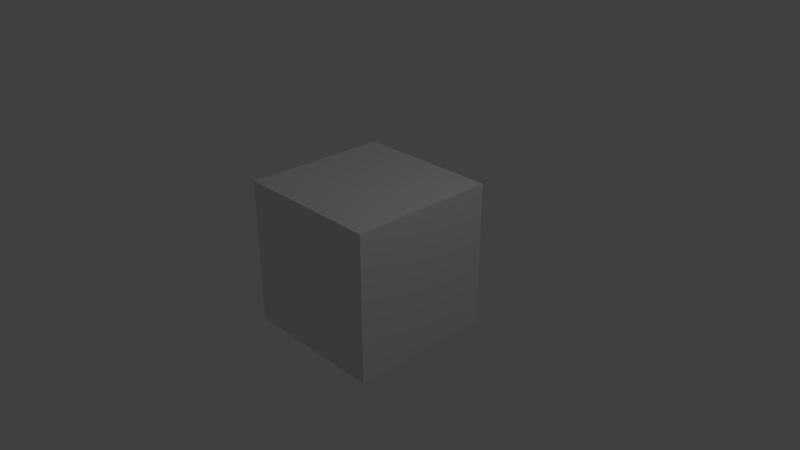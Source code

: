 # Source: Altar.blend  (saved by Blender 2.79.0; exported with 4.5.12 LTS)
import bpy
from mathutils import Matrix  # noqa: F401  (used for matrix-valued properties, if any)

bpy.ops.wm.read_factory_settings(use_empty=True)
scene = bpy.context.scene
scene.name = 'Scene'

# ---- collections
col_collection_1 = bpy.data.collections.new('Collection 1'); scene.collection.children.link(col_collection_1)

# ---- materials (node trees are filled in below, after node groups)
mat_material = bpy.data.materials.new('Material')
mat_material.alpha_threshold = 0.0
mat_material.use_transparent_shadow = False
mat_material.roughness = 0.5
mat_material.line_color = (0.0, 0.0, 0.0, 1.0)

# ---- material node trees

# ---- world
world_world = bpy.data.worlds.new('World'); scene.world = world_world
world_world.color = (0.05088, 0.05088, 0.05088)
world_world.use_sun_shadow = False
world_world.sun_shadow_jitter_overblur = 0.0
world_world.cycles.sampling_method = 'MANUAL'

# ---- cameras
cam_camera = bpy.data.cameras.new('Camera')
cam_camera.clip_end = 100.0
cam_camera.lens = 35.0
cam_camera.sensor_width = 32.0
cam_camera.sensor_height = 18.0
cam_camera.ortho_scale = 7.314
cam_camera.dof.focus_distance = 0.0
cam_camera.dof.aperture_fstop = 128.0

# ---- lights
light_lamp = bpy.data.lights.new('Lamp', 'POINT')
light_lamp.transmission_factor = 0.0
light_lamp.cutoff_distance = 30.0
light_lamp.energy = 100.0
light_lamp.shadow_buffer_clip_start = 1.001
light_lamp.shadow_soft_size = 0.1
light_lamp.shadow_maximum_resolution = 0.006
light_lamp.use_absolute_resolution = True

# ---- meshes
me_cube = bpy.data.meshes.new('Cube')
me_cube.from_pydata([(1.0, 1.0, -1.0), (1.0, -1.0, -1.0), (-1.0, -1.0, -1.0), (-1.0, 1.0, -1.0), (1.0, 1.0, 1.0), (1.0, -1.0, 1.0), (-1.0, -1.0, 1.0), (-1.0, 1.0, 1.0)], [], [(0, 1, 2, 3), (4, 7, 6, 5), (0, 4, 5, 1), (1, 5, 6, 2), (2, 6, 7, 3), (4, 0, 3, 7)])
me_cube.materials.append(mat_material)
me_cube.use_remesh_preserve_volume = False
me_cube.use_remesh_preserve_attributes = False
me_cube.use_mirror_vertex_groups = False
me_cube.update()

# ---- objects
ob_cube = bpy.data.objects.new('Cube', me_cube)
ob_lamp = bpy.data.objects.new('Lamp', light_lamp)
ob_camera = bpy.data.objects.new('Camera', cam_camera)

# ---- transforms, parenting, visibility, modifiers, constraints
ob_cube.location = (0.0, 0.0, 0.0)
ob_cube.lock_rotations_4d = False
ob_cube.empty_display_type = 'ARROWS'
ob_cube.lineart.crease_threshold = 0.0
ob_lamp.location = (4.076, 1.005, 5.904)
ob_lamp.rotation_euler = (0.6503, 0.05522, 1.866)
ob_lamp.lock_rotations_4d = False
ob_lamp.empty_display_type = 'ARROWS'
ob_lamp.color = (0.0, 0.0, 0.0, 0.0)
ob_lamp.lineart.crease_threshold = 0.0
ob_camera.location = (7.481, -6.508, 5.344)
ob_camera.rotation_euler = (1.109, 0.0, 0.8149)
ob_camera.lock_rotations_4d = False
ob_camera.empty_display_type = 'ARROWS'
ob_camera.color = (0.0, 0.0, 0.0, 0.0)
ob_camera.display_type = 'WIRE'
ob_camera.lineart.crease_threshold = 0.0

# ---- collection membership
col_collection_1.objects.link(ob_cube)
col_collection_1.objects.link(ob_lamp)
col_collection_1.objects.link(ob_camera)

# ---- scene / render settings (as saved in the file)
scene.camera = ob_camera
scene.frame_start = 1; scene.frame_end = 250; scene.frame_set(1)
scene.render.engine = 'BLENDER_EEVEE_NEXT'
scene.render.resolution_percentage = 50
scene.render.dither_intensity = 0.0
scene.cycles.use_denoising = False
scene.cycles.samples = 128
scene.cycles.sampling_pattern = 'TABULATED_SOBOL'
scene.cycles.use_adaptive_sampling = False
scene.cycles.use_light_tree = False
scene.cycles.blur_glossy = 0.0
scene.cycles.sample_clamp_indirect = 0.0
scene.view_settings.view_transform = 'Standard'
bpy.context.view_layer.update()
